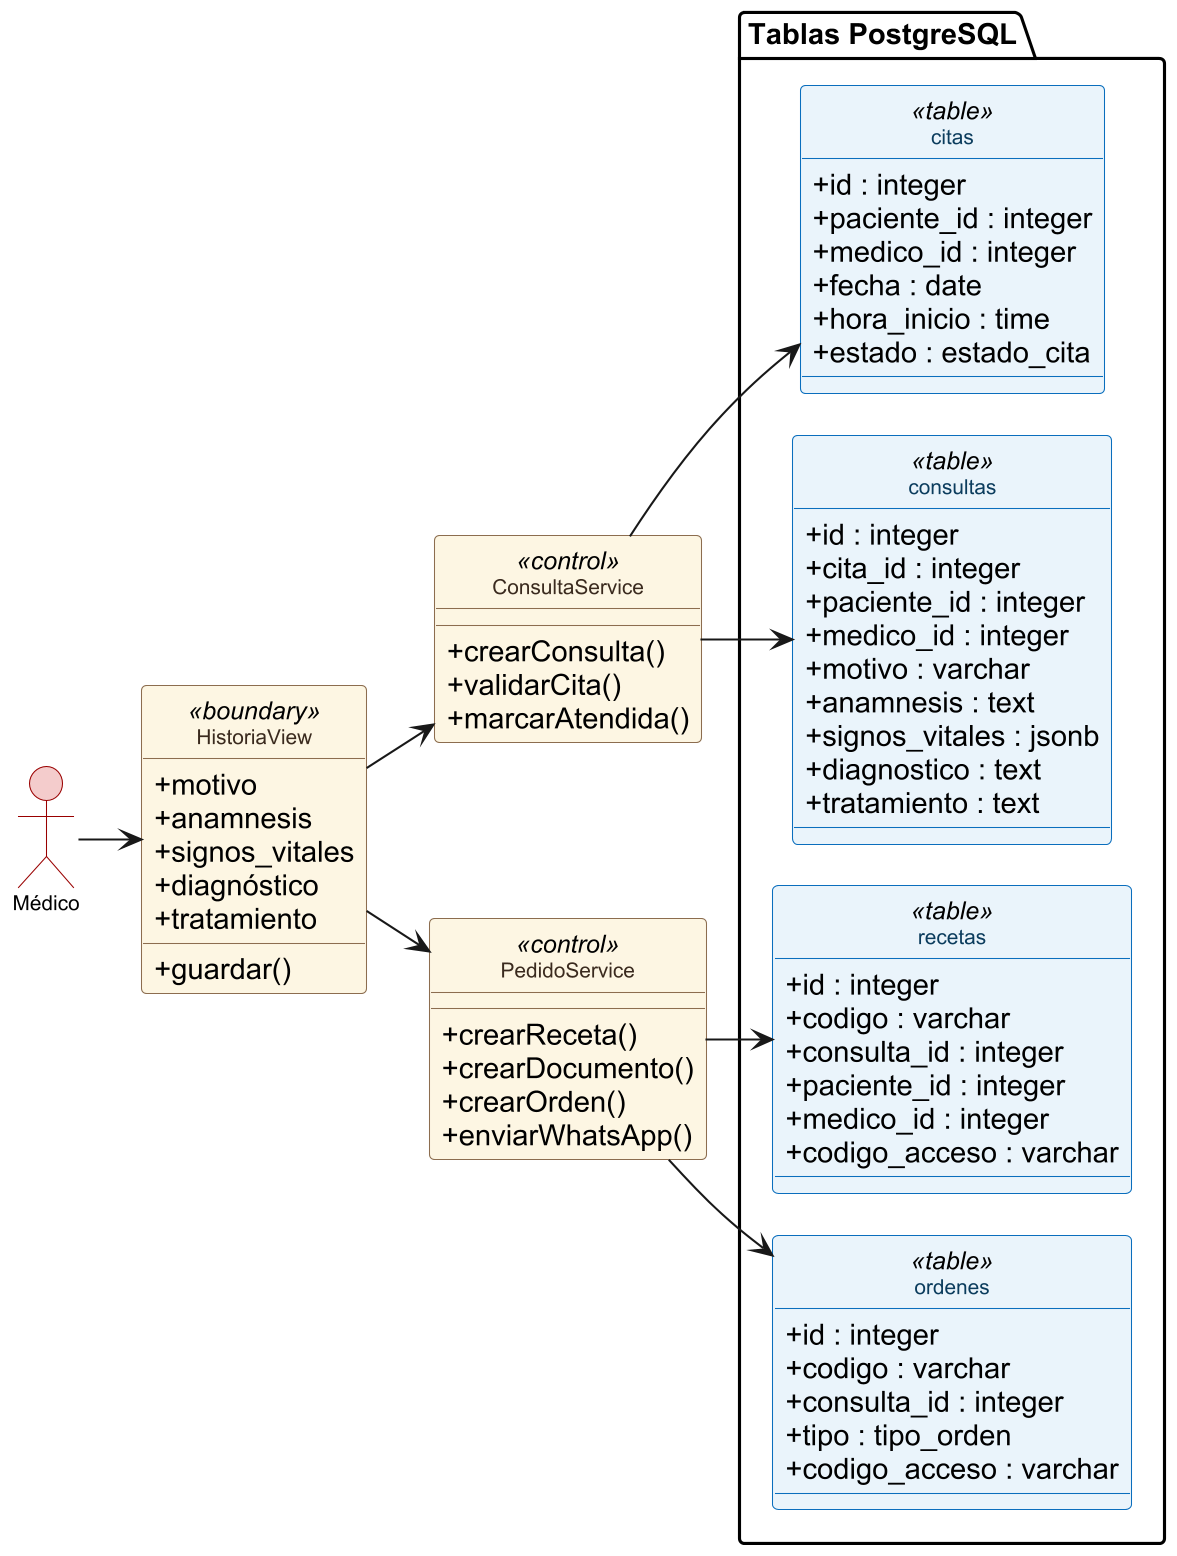

The diagram above was rendered by PlantUML. Its source (embedded in the PNG):
@startuml
skinparamlocked dpi 200
allowmixing
left to right direction
skinparam defaultFontName Arial
skinparam shadowing false
skinparam classAttributeIconSize 0
hide circle
skinparam nodesep 20
skinparam ranksep 30
skinparam class {
  BackgroundColor #FDF6E3
  BorderColor #8C6D4F
  FontColor #3A2A1E
  FontSize 10
}
skinparam class<<table>> {
  BackgroundColor #EAF4FB
  BorderColor #0A6EBD
  FontColor #0B3C5D
}
skinparam actor {
  BackgroundColor #F4CCCC
  BorderColor #990000
  FontSize 10
}
actor "Médico" as MED
class "HistoriaView" as HV <<boundary>> {
  + motivo
  + anamnesis
  + signos_vitales
  + diagnóstico
  + tratamiento
  + guardar()
}
class "ConsultaService" as CS <<control>> {
  + crearConsulta()
  + validarCita()
  + marcarAtendida()
}
class "PedidoService" as PS <<control>> {
  + crearReceta()
  + crearDocumento()
  + crearOrden()
  + enviarWhatsApp()
}
package "Tablas PostgreSQL" as TABLAS {
  class "citas" as TC <<table>> {
    + id : integer
    + paciente_id : integer
    + medico_id : integer
    + fecha : date
    + hora_inicio : time
    + estado : estado_cita
  }
  class "consultas" as TCO <<table>> {
    + id : integer
    + cita_id : integer
    + paciente_id : integer
    + medico_id : integer
    + motivo : varchar
    + anamnesis : text
    + signos_vitales : jsonb
    + diagnostico : text
    + tratamiento : text
  }
  class "recetas" as TR <<table>> {
    + id : integer
    + codigo : varchar
    + consulta_id : integer
    + paciente_id : integer
    + medico_id : integer
    + codigo_acceso : varchar
  }
  class "ordenes" as TO <<table>> {
    + id : integer
    + codigo : varchar
    + consulta_id : integer
    + tipo : tipo_orden
    + codigo_acceso : varchar
  }
}
MED --> HV
HV --> CS
HV --> PS
CS --> TC
CS --> TCO
PS --> TR
PS --> TO
@enduml